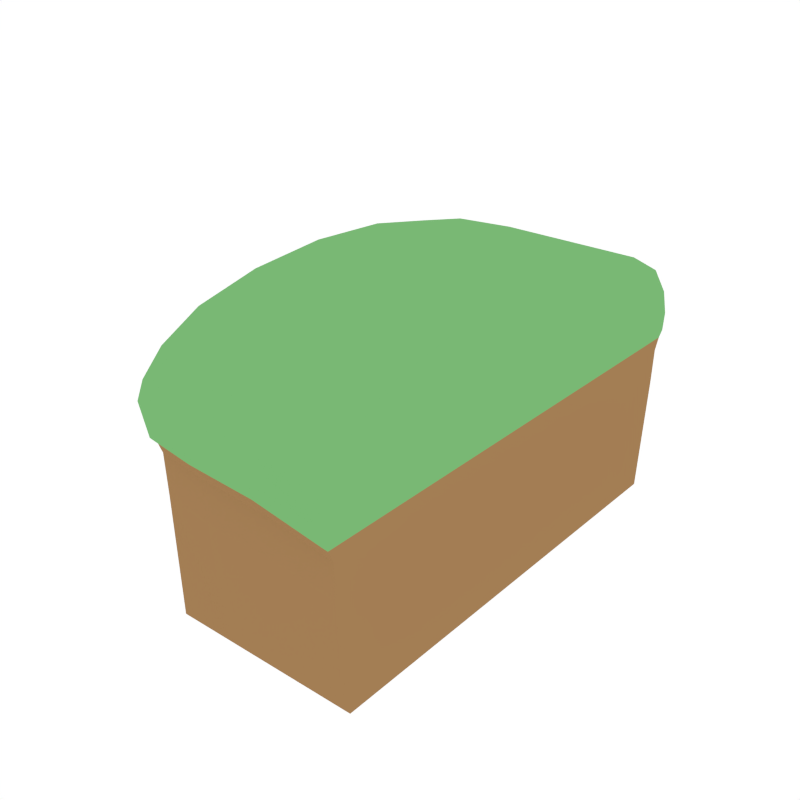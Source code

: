 # Source: Platform_TopLeft.blend  (saved by Blender 2.79.0; exported with 4.5.12 LTS)
import bpy
from mathutils import Matrix  # noqa: F401  (used for matrix-valued properties, if any)

bpy.ops.wm.read_factory_settings(use_empty=True)
scene = bpy.context.scene
scene.name = 'Scene'

# ---- collections
col_collection_1 = bpy.data.collections.new('Collection 1'); scene.collection.children.link(col_collection_1)

# ---- materials (node trees are filled in below, after node groups)
mat_lightbrown = bpy.data.materials.new('LightBrown')
mat_lightbrown.alpha_threshold = 0.0
mat_lightbrown.diffuse_color = (0.3672, 0.2073, 0.08883, 1.0)
mat_lightbrown.roughness = 0.5
mat_green = bpy.data.materials.new('Green')
mat_green.alpha_threshold = 0.0
mat_green.diffuse_color = (0.1909, 0.4793, 0.1745, 1.0)
mat_green.roughness = 0.5

# ---- material node trees

# ---- world
world_world = bpy.data.worlds.new('World'); scene.world = world_world
world_world.color = (1.0, 1.0, 1.0)
world_world.use_sun_shadow = False
world_world.sun_shadow_jitter_overblur = 0.0
world_world.cycles.sampling_method = 'NONE'
world_world.cycles.sample_map_resolution = 256

# ---- meshes
me_cube_058 = bpy.data.meshes.new('Cube.058')
me_cube_058.from_pydata([(-0.8274, -0.6346, 0.1429), (-0.8194, -0.5698, 0.656), (-0.8194, 0.5698, 0.656), (-0.8274, 0.6346, 0.1429), (0.03182, -1.692, 0.2587), (0.03182, -1.528, 0.684), (-0.6249, -1.334, 0.656), (-0.6079, -1.481, 0.2587), (0.03182, 0.6547, 0.9725), (-0.6249, 0.5698, 0.9084), (-0.6249, -0.5698, 0.9084), (0.03182, -0.6547, 0.9725), (0.03182, -1.639, -0.1308), (-0.5693, -1.434, -0.1308), (-0.786, -0.6145, -0.1887), (-0.786, 0.6145, -0.1887), (-0.5693, 1.434, -0.1308), (0.03182, 1.639, -0.1308), (1.0, -1.639, -0.1913), (1.0, 0.6547, 0.9725), (1.0, -0.6547, 0.9725), (1.0, -1.528, 0.684), (1.0, -1.692, 0.1378), (-0.6079, 1.481, 0.2587), (-0.6249, 1.334, 0.656), (0.03182, 1.528, 0.684), (0.03182, 1.692, 0.2587), (1.0, 1.639, -0.1913), (1.0, 1.692, 0.1378), (1.0, 1.528, 0.684), (1.0, 1.746, 0.3051), (0.03182, 1.746, 0.3655), (-0.6465, 1.528, 0.3655), (1.0, -1.746, 0.3051), (-0.6465, -1.528, 0.3655), (0.03182, -1.746, 0.3655), (-0.8688, 0.6547, 0.3076), (-0.8688, -0.6547, 0.3076), (-0.8565, -0.6335, 0.4748), (-0.8441, 6.858e-08, 0.67), (-0.8565, 0.6335, 0.4748), (-0.8548, 6.858e-08, 0.08501), (0.03182, -1.691, 0.4963), (-0.3617, -1.479, 0.677), (-0.6411, -1.479, 0.4892), (-0.3617, -1.639, 0.2587), (-0.3617, 0.6335, 0.9564), (-0.6357, 6.858e-08, 0.9404), (-0.3617, -0.6335, 0.9564), (0.03182, 6.858e-08, 1.0), (-0.3617, -1.588, -0.1308), (-0.8131, 6.858e-08, -0.2177), (-0.3617, 1.588, -0.1308), (1.0, 6.858e-08, 1.0), (1.0, -1.691, 0.4811), (-0.6411, 1.479, 0.4892), (-0.3617, 1.479, 0.677), (0.03182, 1.691, 0.4963), (-0.3617, 1.639, 0.2587), (1.0, 1.691, 0.4811), (-0.7854, -1.2, 0.351), (-0.7461, -1.046, 0.642), (-0.7461, -0.5274, 0.8132), (-0.7461, 0.5274, 0.8132), (-0.7047, 1.127, -0.1453), (0.03182, -1.2, 0.8643), (-0.6141, -1.046, 0.8132), (-0.7047, -1.127, -0.1453), (-0.7461, 1.046, 0.642), (-0.7451, 1.163, 0.2298), (0.03182, -1.652, 0.159), (-0.5789, -1.446, 0.159), (-0.7963, -0.6195, 0.05771), (-0.7963, 0.6195, 0.05771), (-0.6141, 1.046, 0.8132), (0.03182, 1.2, 0.8643), (1.0, -1.2, 0.8643), (1.0, -1.652, 0.05322), (-0.5789, 1.446, 0.159), (0.03182, 1.652, 0.159), (0.5114, 1.639, -0.146), (0.5114, -1.639, -0.146), (0.5114, 0.6547, 0.9725), (0.5114, -0.6547, 0.9725), (0.5114, -1.528, 0.684), (0.5114, -1.692, 0.2285), (0.5114, 1.528, 0.684), (0.5114, 1.692, 0.2285), (-0.8966, 6.858e-08, 0.2787), (-0.3617, -1.691, 0.3655), (-0.3617, 1.691, 0.3655), (-0.7451, -1.163, 0.2298), (-0.7854, 1.2, 0.351), (0.5114, -1.746, 0.3504), (0.5114, 1.746, 0.3504), (1.0, 1.732, 0.1819), (0.03182, 1.732, 0.2877), (-0.6368, 1.516, 0.2877), (-0.6368, -1.516, 0.2877), (0.03182, -1.732, 0.2877), (-0.8585, 0.6497, 0.1864), (-0.8585, -0.6497, 0.1864), (1.0, 1.2, 0.8643), (1.0, 1.652, 0.05322), (1.0, -1.732, 0.1819), (-0.8835, 6.858e-08, 0.471), (-0.3617, -1.638, 0.4945), (-0.3617, 7.163e-08, 1.0), (-0.3617, 1.638, 0.4945), (-0.7756, -1.162, 0.4821), (-0.7658, 6.858e-08, 0.8388), (-0.3617, -1.162, 0.8515), (-0.7756, 1.162, 0.4821), (-0.3617, -1.6, 0.159), (-0.8235, 6.858e-08, 0.007039), (-0.3617, 1.162, 0.8515), (-0.3617, 1.6, 0.159), (0.5114, 6.858e-08, 1.0), (0.5114, -1.691, 0.4925), (0.5114, 1.691, 0.4925), (-0.7062, -0.8891, 0.7615), (-0.7062, 0.8891, 0.7615), (-0.7148, -1.136, 0.1337), (-0.7148, 1.136, 0.1337), (0.5114, 1.2, 0.8643), (0.5114, -1.2, 0.8643), (0.5114, -1.652, 0.1326), (0.5114, 1.652, 0.1326), (-0.8862, 6.858e-08, 0.1357), (-0.3617, -1.678, 0.2877), (-0.3617, 1.678, 0.2877), (-0.7754, -1.191, 0.2624), (-0.7754, 1.191, 0.2624), (0.5114, -1.732, 0.2613), (0.5114, 1.732, 0.2613), (0.03182, -1.563, -1.0), (-0.564, -1.388, -1.0), (-0.774, -0.5946, -1.0), (-0.774, 0.5946, -1.0), (-0.564, 1.388, -1.0), (0.03182, 1.563, -1.0), (1.0, -1.563, -1.0), (1.0, 1.563, -1.0), (-0.3617, -1.563, -1.0), (0.5114, -1.563, -1.0), (-0.6951, -1.09, -1.0), (-0.8003, 6.858e-08, -1.0), (-0.6951, 1.09, -1.0), (-0.3617, 1.563, -1.0), (0.5114, 1.563, -1.0)], [], [(0, 101, 128, 41), (0, 41, 114, 72), (0, 72, 122, 91), (0, 91, 131, 101), (1, 39, 105, 38), (1, 38, 109, 61), (1, 61, 120, 62), (1, 62, 110, 39), (2, 40, 105, 39), (2, 39, 110, 63), (2, 63, 121, 68), (2, 68, 112, 40), (3, 41, 128, 100), (3, 100, 132, 69), (3, 69, 123, 73), (3, 73, 114, 41), (4, 99, 129, 45), (4, 45, 113, 70), (4, 70, 126, 85), (4, 85, 133, 99), (5, 43, 106, 42), (5, 42, 118, 84), (5, 84, 125, 65), (5, 65, 111, 43), (6, 44, 106, 43), (6, 43, 111, 66), (6, 66, 120, 61), (6, 61, 109, 44), (7, 45, 129, 98), (7, 98, 131, 91), (7, 91, 122, 71), (7, 71, 113, 45), (8, 46, 107, 49), (8, 49, 117, 82), (8, 82, 124, 75), (8, 75, 115, 46), (9, 47, 107, 46), (9, 46, 115, 74), (9, 74, 121, 63), (9, 63, 110, 47), (10, 48, 107, 47), (10, 47, 110, 62), (10, 62, 120, 66), (10, 66, 111, 48), (11, 49, 107, 48), (11, 48, 111, 65), (11, 65, 125, 83), (11, 83, 117, 49), (12, 135, 144, 81), (13, 136, 143, 50), (12, 81, 126, 70), (12, 70, 113, 50), (67, 145, 136, 13), (13, 50, 113, 71), (13, 71, 122, 67), (51, 146, 137, 14), (14, 137, 145, 67), (15, 138, 146, 51), (14, 67, 122, 72), (14, 72, 114, 51), (64, 147, 138, 15), (15, 51, 114, 73), (15, 73, 123, 64), (52, 148, 139, 16), (16, 139, 147, 64), (17, 140, 148, 52), (16, 64, 123, 78), (16, 78, 116, 52), (80, 149, 140, 17), (17, 52, 116, 79), (17, 79, 127, 80), (81, 144, 141, 18), (18, 77, 126, 81), (19, 102, 124, 82), (19, 82, 117, 53), (20, 53, 117, 83), (20, 83, 125, 76), (21, 76, 125, 84), (21, 84, 118, 54), (22, 104, 133, 85), (22, 85, 126, 77), (23, 97, 130, 58), (23, 58, 116, 78), (23, 78, 123, 69), (23, 69, 132, 97), (24, 56, 108, 55), (24, 55, 112, 68), (24, 68, 121, 74), (24, 74, 115, 56), (25, 57, 108, 56), (25, 56, 115, 75), (25, 75, 124, 86), (25, 86, 119, 57), (26, 58, 130, 96), (26, 96, 134, 87), (26, 87, 127, 79), (26, 79, 116, 58), (27, 142, 149, 80), (27, 80, 127, 103), (28, 103, 127, 87), (28, 87, 134, 95), (29, 59, 119, 86), (29, 86, 124, 102), (30, 95, 134, 94), (30, 94, 119, 59), (31, 90, 108, 57), (31, 57, 119, 94), (31, 94, 134, 96), (31, 96, 130, 90), (32, 55, 108, 90), (32, 90, 130, 97), (32, 97, 132, 92), (32, 92, 112, 55), (33, 54, 118, 93), (33, 93, 133, 104), (34, 89, 106, 44), (34, 44, 109, 60), (34, 60, 131, 98), (34, 98, 129, 89), (35, 42, 106, 89), (35, 89, 129, 99), (35, 99, 133, 93), (35, 93, 118, 42), (36, 88, 105, 40), (36, 40, 112, 92), (36, 92, 132, 100), (36, 100, 128, 88), (37, 38, 105, 88), (37, 88, 128, 101), (37, 101, 131, 60), (37, 60, 109, 38), (50, 143, 135, 12), (18, 141, 142, 27), (143, 136, 145, 137, 146, 138, 147, 139, 148, 140, 149, 142, 141, 144, 135), (28, 95, 104, 22), (103, 28, 22, 77), (27, 103, 77, 18), (95, 30, 33, 104), (30, 59, 54, 33), (59, 29, 21, 54), (29, 102, 76, 21), (102, 19, 20, 76), (19, 53, 20)])
me_cube_058.polygons.foreach_set('material_index', [1, 0, 0, 1, 1, 1, 1, 1, 1, 1, 1, 1, 1, 1, 0, 0, 1, 0, 0, 1, 1, 1, 1, 1, 1, 1, 1, 1, 1, 1, 0, 0, 1, 1, 1, 1, 1, 1, 1, 1, 1, 1, 1, 1, 1, 1, 1, 1, 0, 0, 0, 0, 0, 0, 0, 0, 0, 0, 0, 0, 0, 0, 0, 0, 0, 0, 0, 0, 0, 0, 0, 0, 0, 1, 1, 1, 1, 1, 1, 1, 0, 1, 0, 0, 1, 1, 1, 1, 1, 1, 1, 1, 1, 1, 1, 0, 0, 0, 0, 0, 1, 1, 1, 1, 1, 1, 1, 1, 1, 1, 1, 1, 1, 1, 1, 1, 1, 1, 1, 1, 1, 1, 1, 1, 1, 1, 1, 1, 1, 1, 1, 0, 0, 0, 1, 0, 0, 1, 1, 1, 1, 1, 1])
me_cube_058.materials.append(mat_lightbrown)
me_cube_058.materials.append(mat_green)
me_cube_058.use_remesh_preserve_volume = False
me_cube_058.use_remesh_preserve_attributes = False
me_cube_058.use_mirror_vertex_groups = False
me_cube_058.update()

# ---- objects
ob_platform_topleft = bpy.data.objects.new('Platform_TopLeft', me_cube_058)

# ---- transforms, parenting, visibility, modifiers, constraints
ob_platform_topleft.location = (0.0, 0.0, 0.0)
ob_platform_topleft.lineart.crease_threshold = 0.0

# ---- collection membership
col_collection_1.objects.link(ob_platform_topleft)

# ---- scene / render settings (as saved in the file)
scene.frame_start = 1; scene.frame_end = 250; scene.frame_set(0)
scene.render.engine = 'CYCLES'
scene.render.resolution_x = 1000
scene.render.resolution_y = 1000
scene.render.dither_intensity = 0.0
scene.cycles.samples = 200
scene.cycles.sampling_pattern = 'TABULATED_SOBOL'
scene.cycles.light_sampling_threshold = 0.0
scene.cycles.use_adaptive_sampling = False
scene.cycles.use_light_tree = False
scene.cycles.caustics_reflective = False
scene.cycles.caustics_refractive = False
scene.cycles.blur_glossy = 0.0
scene.cycles.max_bounces = 2
scene.cycles.pixel_filter_type = 'GAUSSIAN'
scene.cycles.sample_clamp_indirect = 0.0
scene.view_settings.view_transform = 'Standard'
bpy.context.view_layer.update()

# ---- added for rendering (the .blend has no active camera): camera
cam_auto = bpy.data.cameras.new('AutoCamera')
cam_auto.lens = 50.0
cam_auto.sensor_width = 36.0
cam_auto.clip_end = 1000.0
ob_auto_camera = bpy.data.objects.new('AutoCamera', cam_auto)
scene.collection.objects.link(ob_auto_camera)
ob_auto_camera.location = (4.16758, -4.93907, 3.29271)
ob_auto_camera.rotation_euler = (1.09748, -7.21219e-08, 0.694738)
scene.camera = ob_auto_camera
bpy.context.view_layer.update()
